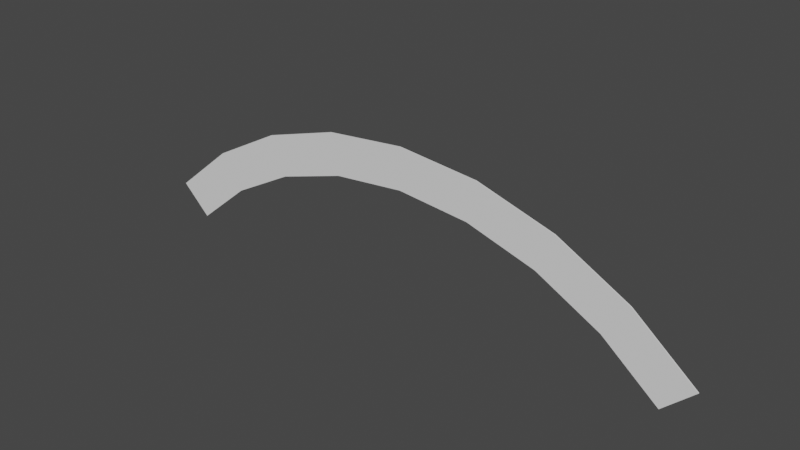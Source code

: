 # Source: Cut.blend  (saved by Blender 2.91.10; exported with 4.5.12 LTS)
import bpy
from mathutils import Matrix  # noqa: F401  (used for matrix-valued properties, if any)

bpy.ops.wm.read_factory_settings(use_empty=True)
scene = bpy.context.scene
scene.name = 'Scene'

# ---- collections
col_collection = bpy.data.collections.new('Collection'); scene.collection.children.link(col_collection)

# ---- world
world_world = bpy.data.worlds.new('World'); scene.world = world_world
world_world.use_nodes = True; world_world.node_tree.nodes.clear()
_N = world_world.node_tree.nodes; _L = world_world.node_tree.links
n0 = _N.new('ShaderNodeOutputWorld'); n0.name = 'World Output'; n0.location = (300, 300)
n1 = _N.new('ShaderNodeBackground'); n1.name = 'Background'; n1.location = (10, 300)
n1.inputs[0].default_value = (0.05088, 0.05088, 0.05088, 1.0)
_L.new(n1.outputs[0], n0.inputs[0])
n0.is_active_output = True
world_world.color = (0.05088, 0.05088, 0.05088)
world_world.use_sun_shadow = False
world_world.sun_shadow_jitter_overblur = 0.0

# ---- meshes
me_circle = bpy.data.meshes.new('Circle')
me_circle.from_pydata([(3.542e-07, -0.0002477, 0.2998), (-0.777, -0.0002477, 0.2233), (-1.524, -0.0002476, -0.003369), (-2.213, -0.0002477, -0.3714), (-2.816, -0.0002476, -0.8667), (0.8661, -0.0002476, 0.6569), (1.699, -0.0002477, 0.4043), (2.466, -0.0002476, -0.005949), (3.139, -0.0002477, -0.558), (-3.139, -0.0002477, -0.558), (-2.466, -0.0002476, -0.005953), (-1.699, -0.0002477, 0.4043), (-0.8661, -0.0002476, 0.6569), (5.241e-07, -0.0002477, 0.7422), (2.816, -0.0002476, -0.8667), (2.213, -0.0002477, -0.3714), (1.524, -0.0002476, -0.003366), (0.777, -0.0002477, 0.2233), (3.542e-07, 0.009752, 0.2998), (-0.777, 0.009752, 0.2233), (-1.524, 0.009752, -0.003369), (-2.213, 0.009752, -0.3714), (-2.816, 0.009752, -0.8667), (0.8661, 0.009752, 0.6569), (1.699, 0.009752, 0.4043), (2.466, 0.009752, -0.005949), (3.139, 0.009752, -0.558), (-3.139, 0.009752, -0.558), (-2.466, 0.009752, -0.005953), (-1.699, 0.009752, 0.4043), (-0.8661, 0.009752, 0.6569), (5.241e-07, 0.009752, 0.7422), (2.816, 0.009752, -0.8667), (2.213, 0.009752, -0.3714), (1.524, 0.009752, -0.003366), (0.777, 0.009752, 0.2233)], [], [(0, 17, 5, 13), (3, 2, 11, 10), (4, 3, 10, 9), (15, 14, 8, 7), (16, 15, 7, 6), (1, 0, 13, 12), (17, 16, 6, 5), (2, 1, 12, 11), (18, 31, 23, 35), (21, 28, 29, 20), (22, 27, 28, 21), (33, 25, 26, 32), (34, 24, 25, 33), (19, 30, 31, 18), (35, 23, 24, 34), (20, 29, 30, 19), (0, 1, 19, 18), (1, 2, 20, 19), (2, 3, 21, 20), (3, 4, 22, 21), (13, 5, 23, 31), (5, 6, 24, 23), (6, 7, 25, 24), (7, 8, 26, 25), (9, 10, 28, 27), (10, 11, 29, 28), (11, 12, 30, 29), (12, 13, 31, 30), (14, 15, 33, 32), (15, 16, 34, 33), (16, 17, 35, 34), (17, 0, 18, 35), (4, 9, 27, 22), (8, 14, 32, 26)])
_uv = me_circle.uv_layers.new(name='UVMap')
_uv.uv.foreach_set('vector', [0.0, 0.0, 0.0, 0.0, 0.0, 0.0, 0.0, 0.0, 0.0, 0.0, 0.0, 0.0, 0.0, 0.0, 0.0, 0.0, 0.0, 0.0, 0.0, 0.0, 0.0, 0.0, 0.0, 0.0, 0.0, 0.0, 0.0, 0.0, 0.0, 0.0, 0.0, 0.0, 0.0, 0.0, 0.0, 0.0, 0.0, 0.0, 0.0, 0.0, 0.0, 0.0, 0.0, 0.0, 0.0, 0.0, 0.0, 0.0, 0.0, 0.0, 0.0, 0.0, 0.0, 0.0, 0.0, 0.0, 0.0, 0.0, 0.0, 0.0, 0.0, 0.0, 0.0, 0.0, 0.0, 0.0, 0.0, 0.0, 0.0, 0.0, 0.0, 0.0, 0.0, 0.0, 0.0, 0.0, 0.0, 0.0, 0.0, 0.0, 0.0, 0.0, 0.0, 0.0, 0.0, 0.0, 0.0, 0.0, 0.0, 0.0, 0.0, 0.0, 0.0, 0.0, 0.0, 0.0, 0.0, 0.0, 0.0, 0.0, 0.0, 0.0, 0.0, 0.0, 0.0, 0.0, 0.0, 0.0, 0.0, 0.0, 0.0, 0.0, 0.0, 0.0, 0.0, 0.0, 0.0, 0.0, 0.0, 0.0, 0.0, 0.0, 0.0, 0.0, 0.0, 0.0, 0.0, 0.0, 0.0, 0.0, 0.0, 0.0, 0.0, 0.0, 0.0, 0.0, 0.0, 0.0, 0.0, 0.0, 0.0, 0.0, 0.0, 0.0, 0.0, 0.0, 0.0, 0.0, 0.0, 0.0, 0.0, 0.0, 0.0, 0.0, 0.0, 0.0, 0.0, 0.0, 0.0, 0.0, 0.0, 0.0, 0.0, 0.0, 0.0, 0.0, 0.0, 0.0, 0.0, 0.0, 0.0, 0.0, 0.0, 0.0, 0.0, 0.0, 0.0, 0.0, 0.0, 0.0, 0.0, 0.0, 0.0, 0.0, 0.0, 0.0, 0.0, 0.0, 0.0, 0.0, 0.0, 0.0, 0.0, 0.0, 0.0, 0.0, 0.0, 0.0, 0.0, 0.0, 0.0, 0.0, 0.0, 0.0, 0.0, 0.0, 0.0, 0.0, 0.0, 0.0, 0.0, 0.0, 0.0, 0.0, 0.0, 0.0, 0.0, 0.0, 0.0, 0.0, 0.0, 0.0, 0.0, 0.0, 0.0, 0.0, 0.0, 0.0, 0.0, 0.0, 0.0, 0.0, 0.0, 0.0, 0.0, 0.0, 0.0, 0.0, 0.0, 0.0, 0.0, 0.0, 0.0, 0.0, 0.0, 0.0, 0.0, 0.0, 0.0, 0.0, 0.0, 0.0, 0.0, 0.0, 0.0, 0.0, 0.0, 0.0, 0.0, 0.0, 0.0, 0.0, 0.0, 0.0, 0.0, 0.0, 0.0, 0.0, 0.0, 0.0, 0.0, 0.0])
me_circle.use_remesh_fix_poles = True
me_circle.use_remesh_preserve_attributes = False
me_circle.use_mirror_vertex_groups = False
me_circle.update()

# ---- objects
ob_circle = bpy.data.objects.new('Circle', me_circle)

# ---- transforms, parenting, visibility, modifiers, constraints
ob_circle.location = (0.0, 0.0, 0.0)
ob_circle.lineart.crease_threshold = 0.0

# ---- collection membership
col_collection.objects.link(ob_circle)

# ---- scene / render settings (as saved in the file)
scene.frame_start = 1; scene.frame_end = 250; scene.frame_set(1)
scene.render.engine = 'BLENDER_EEVEE_NEXT'
scene.cycles.use_denoising = False
scene.cycles.samples = 128
scene.cycles.sampling_pattern = 'TABULATED_SOBOL'
scene.cycles.use_adaptive_sampling = False
scene.cycles.use_light_tree = False
scene.view_settings.view_transform = 'Filmic'
bpy.context.view_layer.update()

# ---- added for rendering (the .blend has no active camera and no usable light): camera, sun
cam_auto = bpy.data.cameras.new('AutoCamera')
cam_auto.lens = 50.0
cam_auto.sensor_width = 36.0
cam_auto.clip_end = 1000.0
ob_auto_camera = bpy.data.objects.new('AutoCamera', cam_auto)
scene.collection.objects.link(ob_auto_camera)
ob_auto_camera.location = (5.99641, -7.19094, 4.73488)
ob_auto_camera.rotation_euler = (1.09748, -7.21219e-08, 0.694738)
scene.camera = ob_auto_camera
light_auto_sun = bpy.data.lights.new('AutoSun', 'SUN')
light_auto_sun.energy = 3.0
light_auto_sun.angle = 0.0523599
ob_auto_sun = bpy.data.objects.new('AutoSun', light_auto_sun)
scene.collection.objects.link(ob_auto_sun)
ob_auto_sun.rotation_euler = (0.872665, 0.174533, 0.523599)
bpy.context.view_layer.update()
